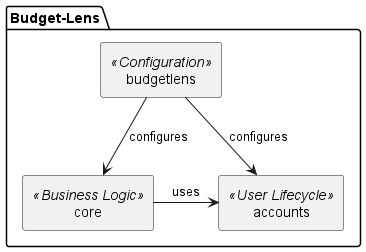

The diagram above was rendered by PlantUML. Its source (embedded in the PNG):
@startuml components
skinparam componentStyle rectangle

package "Budget-Lens" {
    [budgetlens] <<Configuration>> 
    [core] <<Business Logic>>
    [accounts] <<User Lifecycle>>
}

[budgetlens] -down-> [core] : configures
[budgetlens] -down-> [accounts] : configures
[core] -right-> [accounts] : uses
@enduml